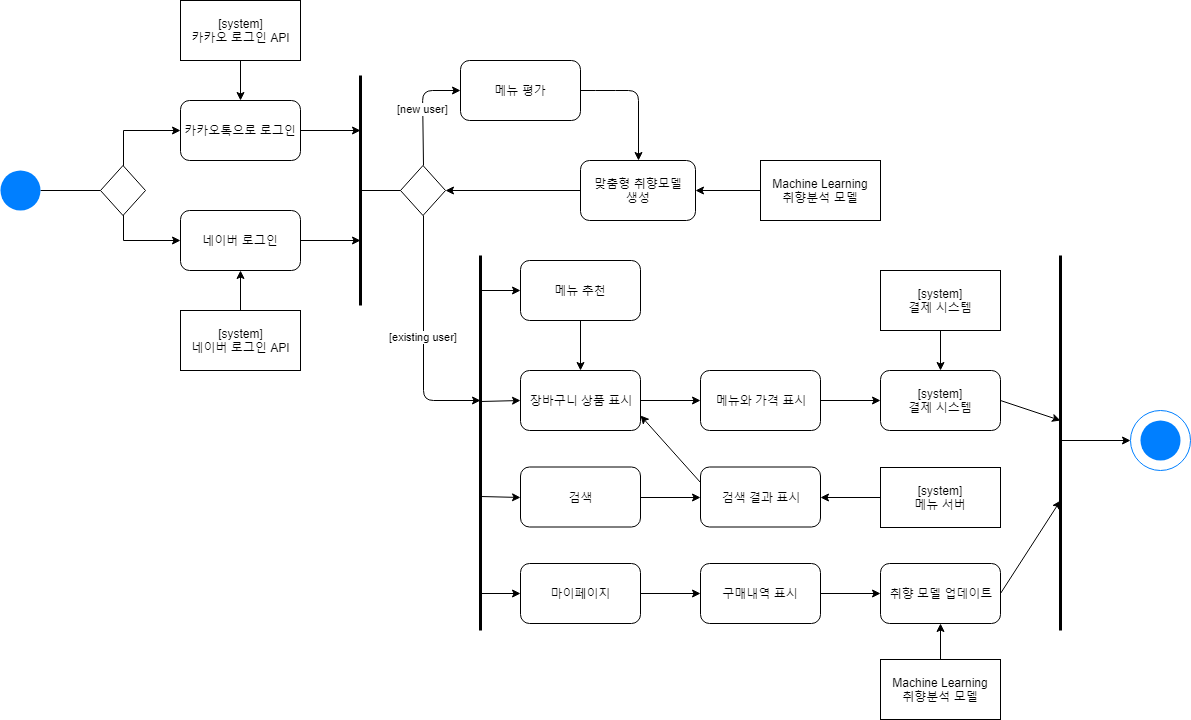

The diagram above was exported from draw.io. Its source (the exported page's mxGraphModel, read from the mxfile embedded in the PNG):
<mxGraphModel dx="994" dy="485" grid="1" gridSize="10" guides="1" tooltips="1" connect="1" arrows="1" fold="1" page="1" pageScale="1" pageWidth="827" pageHeight="1169" math="0" shadow="0">
  <root>
    <mxCell id="0" />
    <mxCell id="1" parent="0" />
    <mxCell id="RV4qRloVb0uZsnan96Ts-1" value="" style="edgeStyle=orthogonalEdgeStyle;rounded=0;orthogonalLoop=1;jettySize=auto;html=1;endArrow=none;endFill=0;" parent="1" source="VrFu0baeYOwyuNClS9It-1" target="VrFu0baeYOwyuNClS9It-2" edge="1">
      <mxGeometry relative="1" as="geometry" />
    </mxCell>
    <mxCell id="VrFu0baeYOwyuNClS9It-1" value="" style="ellipse;whiteSpace=wrap;html=1;aspect=fixed;fillColor=#007FFF;strokeColor=none;" parent="1" vertex="1">
      <mxGeometry x="40" y="190" width="40" height="40" as="geometry" />
    </mxCell>
    <mxCell id="RV4qRloVb0uZsnan96Ts-6" style="edgeStyle=orthogonalEdgeStyle;rounded=0;orthogonalLoop=1;jettySize=auto;html=1;entryX=0;entryY=0.5;entryDx=0;entryDy=0;endArrow=classic;endFill=1;" parent="1" source="VrFu0baeYOwyuNClS9It-2" target="RV4qRloVb0uZsnan96Ts-2" edge="1">
      <mxGeometry relative="1" as="geometry">
        <Array as="points">
          <mxPoint x="163" y="150" />
        </Array>
      </mxGeometry>
    </mxCell>
    <mxCell id="RV4qRloVb0uZsnan96Ts-7" style="edgeStyle=orthogonalEdgeStyle;rounded=0;orthogonalLoop=1;jettySize=auto;html=1;entryX=0;entryY=0.5;entryDx=0;entryDy=0;endArrow=classic;endFill=1;" parent="1" source="VrFu0baeYOwyuNClS9It-2" target="RV4qRloVb0uZsnan96Ts-3" edge="1">
      <mxGeometry relative="1" as="geometry">
        <Array as="points">
          <mxPoint x="163" y="260" />
        </Array>
      </mxGeometry>
    </mxCell>
    <mxCell id="VrFu0baeYOwyuNClS9It-2" value="" style="rhombus;whiteSpace=wrap;html=1;fillColor=#FFFFFF;strokeColor=#000000;gradientColor=none;" parent="1" vertex="1">
      <mxGeometry x="140" y="185" width="45" height="50" as="geometry" />
    </mxCell>
    <mxCell id="VVnrMbqh2iCwd9LmE7xy-9" style="edgeStyle=orthogonalEdgeStyle;rounded=0;orthogonalLoop=1;jettySize=auto;html=1;strokeWidth=1;" edge="1" parent="1" source="RV4qRloVb0uZsnan96Ts-2">
      <mxGeometry relative="1" as="geometry">
        <mxPoint x="400" y="149.9999999999999" as="targetPoint" />
      </mxGeometry>
    </mxCell>
    <mxCell id="RV4qRloVb0uZsnan96Ts-2" value="카카오톡으로 로그인&lt;br&gt;" style="rounded=1;whiteSpace=wrap;html=1;" parent="1" vertex="1">
      <mxGeometry x="220" y="120" width="120" height="60" as="geometry" />
    </mxCell>
    <mxCell id="VVnrMbqh2iCwd9LmE7xy-10" style="edgeStyle=orthogonalEdgeStyle;rounded=0;orthogonalLoop=1;jettySize=auto;html=1;strokeWidth=1;" edge="1" parent="1" source="RV4qRloVb0uZsnan96Ts-3">
      <mxGeometry relative="1" as="geometry">
        <mxPoint x="400" y="260" as="targetPoint" />
      </mxGeometry>
    </mxCell>
    <mxCell id="RV4qRloVb0uZsnan96Ts-3" value="네이버 로그인" style="rounded=1;whiteSpace=wrap;html=1;" parent="1" vertex="1">
      <mxGeometry x="220" y="230" width="120" height="60" as="geometry" />
    </mxCell>
    <mxCell id="VVnrMbqh2iCwd9LmE7xy-1" value="" style="edgeStyle=orthogonalEdgeStyle;rounded=0;orthogonalLoop=1;jettySize=auto;html=1;" edge="1" parent="1" source="RV4qRloVb0uZsnan96Ts-8" target="RV4qRloVb0uZsnan96Ts-2">
      <mxGeometry relative="1" as="geometry" />
    </mxCell>
    <mxCell id="RV4qRloVb0uZsnan96Ts-8" value="[system]&lt;br&gt;카카오 로그인 API" style="rounded=0;whiteSpace=wrap;html=1;" parent="1" vertex="1">
      <mxGeometry x="220" y="20" width="120" height="60" as="geometry" />
    </mxCell>
    <mxCell id="VVnrMbqh2iCwd9LmE7xy-3" style="edgeStyle=orthogonalEdgeStyle;rounded=0;orthogonalLoop=1;jettySize=auto;html=1;entryX=0.5;entryY=1;entryDx=0;entryDy=0;" edge="1" parent="1" source="VVnrMbqh2iCwd9LmE7xy-2" target="RV4qRloVb0uZsnan96Ts-3">
      <mxGeometry relative="1" as="geometry" />
    </mxCell>
    <mxCell id="VVnrMbqh2iCwd9LmE7xy-2" value="[system]&lt;br&gt;네이버 로그인 API" style="rounded=0;whiteSpace=wrap;html=1;" vertex="1" parent="1">
      <mxGeometry x="220" y="330" width="120" height="60" as="geometry" />
    </mxCell>
    <mxCell id="VVnrMbqh2iCwd9LmE7xy-5" value="" style="endArrow=none;html=1;strokeWidth=3;" edge="1" parent="1">
      <mxGeometry width="50" height="50" relative="1" as="geometry">
        <mxPoint x="400" y="325" as="sourcePoint" />
        <mxPoint x="400" y="95" as="targetPoint" />
        <Array as="points">
          <mxPoint x="400" y="135" />
        </Array>
      </mxGeometry>
    </mxCell>
    <mxCell id="m-aKBLNo_Z27cZxX6eki-1" value="" style="rhombus;whiteSpace=wrap;html=1;fillColor=#FFFFFF;strokeColor=#000000;gradientColor=none;" vertex="1" parent="1">
      <mxGeometry x="440" y="185" width="45" height="50" as="geometry" />
    </mxCell>
    <mxCell id="m-aKBLNo_Z27cZxX6eki-3" value="" style="endArrow=none;html=1;entryX=0;entryY=0.5;entryDx=0;entryDy=0;endFill=0;" edge="1" parent="1" target="m-aKBLNo_Z27cZxX6eki-1">
      <mxGeometry width="50" height="50" relative="1" as="geometry">
        <mxPoint x="400" y="210" as="sourcePoint" />
        <mxPoint x="450" y="180" as="targetPoint" />
      </mxGeometry>
    </mxCell>
    <mxCell id="H99z8L_djGEt5v2yT2tI-1" value="메뉴 평가" style="rounded=1;whiteSpace=wrap;html=1;" vertex="1" parent="1">
      <mxGeometry x="500" y="80" width="120" height="60" as="geometry" />
    </mxCell>
    <mxCell id="H99z8L_djGEt5v2yT2tI-2" value="[new user]" style="endArrow=classic;html=1;exitX=0.5;exitY=0;exitDx=0;exitDy=0;entryX=0;entryY=0.5;entryDx=0;entryDy=0;" edge="1" parent="1" source="m-aKBLNo_Z27cZxX6eki-1" target="H99z8L_djGEt5v2yT2tI-1">
      <mxGeometry width="50" height="50" relative="1" as="geometry">
        <mxPoint x="470" y="180" as="sourcePoint" />
        <mxPoint x="490" y="140" as="targetPoint" />
        <Array as="points">
          <mxPoint x="462" y="110" />
        </Array>
      </mxGeometry>
    </mxCell>
    <mxCell id="H99z8L_djGEt5v2yT2tI-3" value="맞춤형 취향모델&lt;br&gt;생성&lt;br&gt;" style="rounded=1;whiteSpace=wrap;html=1;" vertex="1" parent="1">
      <mxGeometry x="620" y="180" width="115" height="60" as="geometry" />
    </mxCell>
    <mxCell id="H99z8L_djGEt5v2yT2tI-4" value="" style="endArrow=classic;html=1;exitX=1;exitY=0.5;exitDx=0;exitDy=0;entryX=0.5;entryY=0;entryDx=0;entryDy=0;" edge="1" parent="1" source="H99z8L_djGEt5v2yT2tI-1" target="H99z8L_djGEt5v2yT2tI-3">
      <mxGeometry width="50" height="50" relative="1" as="geometry">
        <mxPoint x="620" y="140" as="sourcePoint" />
        <mxPoint x="670" y="90" as="targetPoint" />
        <Array as="points">
          <mxPoint x="645" y="110" />
          <mxPoint x="678" y="110" />
        </Array>
      </mxGeometry>
    </mxCell>
    <mxCell id="H99z8L_djGEt5v2yT2tI-5" value="" style="endArrow=classic;html=1;entryX=1;entryY=0.5;entryDx=0;entryDy=0;exitX=0;exitY=0.5;exitDx=0;exitDy=0;" edge="1" parent="1" source="H99z8L_djGEt5v2yT2tI-3" target="m-aKBLNo_Z27cZxX6eki-1">
      <mxGeometry width="50" height="50" relative="1" as="geometry">
        <mxPoint x="550" y="240" as="sourcePoint" />
        <mxPoint x="600" y="190" as="targetPoint" />
      </mxGeometry>
    </mxCell>
    <mxCell id="H99z8L_djGEt5v2yT2tI-6" value="Machine Learning&lt;br&gt;취향분석 모델&lt;br&gt;" style="rounded=0;whiteSpace=wrap;html=1;" vertex="1" parent="1">
      <mxGeometry x="800" y="180" width="120" height="60" as="geometry" />
    </mxCell>
    <mxCell id="H99z8L_djGEt5v2yT2tI-8" value="" style="endArrow=classic;html=1;exitX=0;exitY=0.5;exitDx=0;exitDy=0;entryX=1;entryY=0.5;entryDx=0;entryDy=0;" edge="1" parent="1" source="H99z8L_djGEt5v2yT2tI-6" target="H99z8L_djGEt5v2yT2tI-3">
      <mxGeometry width="50" height="50" relative="1" as="geometry">
        <mxPoint x="740" y="240" as="sourcePoint" />
        <mxPoint x="790" y="190" as="targetPoint" />
      </mxGeometry>
    </mxCell>
    <mxCell id="H99z8L_djGEt5v2yT2tI-11" value="" style="endArrow=none;html=1;strokeWidth=3;" edge="1" parent="1">
      <mxGeometry width="50" height="50" relative="1" as="geometry">
        <mxPoint x="520" y="650" as="sourcePoint" />
        <mxPoint x="520" y="275.0000000000001" as="targetPoint" />
        <Array as="points">
          <mxPoint x="520" y="315" />
        </Array>
      </mxGeometry>
    </mxCell>
    <mxCell id="H99z8L_djGEt5v2yT2tI-15" value="메뉴 추천" style="rounded=1;whiteSpace=wrap;html=1;" vertex="1" parent="1">
      <mxGeometry x="560" y="280" width="120" height="60" as="geometry" />
    </mxCell>
    <mxCell id="H99z8L_djGEt5v2yT2tI-16" value="장바구니 상품 표시" style="rounded=1;whiteSpace=wrap;html=1;" vertex="1" parent="1">
      <mxGeometry x="560" y="390" width="120" height="60" as="geometry" />
    </mxCell>
    <mxCell id="H99z8L_djGEt5v2yT2tI-17" value="검색" style="rounded=1;whiteSpace=wrap;html=1;" vertex="1" parent="1">
      <mxGeometry x="560" y="486.5" width="120" height="60" as="geometry" />
    </mxCell>
    <mxCell id="H99z8L_djGEt5v2yT2tI-18" value="마이페이지" style="rounded=1;whiteSpace=wrap;html=1;" vertex="1" parent="1">
      <mxGeometry x="560" y="583" width="120" height="60" as="geometry" />
    </mxCell>
    <mxCell id="H99z8L_djGEt5v2yT2tI-21" value="" style="endArrow=classic;html=1;entryX=0;entryY=0.5;entryDx=0;entryDy=0;" edge="1" parent="1" target="H99z8L_djGEt5v2yT2tI-15">
      <mxGeometry width="50" height="50" relative="1" as="geometry">
        <mxPoint x="520" y="310" as="sourcePoint" />
        <mxPoint x="570" y="230" as="targetPoint" />
      </mxGeometry>
    </mxCell>
    <mxCell id="H99z8L_djGEt5v2yT2tI-22" value="" style="endArrow=classic;html=1;entryX=0;entryY=0.5;entryDx=0;entryDy=0;" edge="1" parent="1" target="H99z8L_djGEt5v2yT2tI-16">
      <mxGeometry width="50" height="50" relative="1" as="geometry">
        <mxPoint x="520" y="421" as="sourcePoint" />
        <mxPoint x="570" y="390" as="targetPoint" />
      </mxGeometry>
    </mxCell>
    <mxCell id="H99z8L_djGEt5v2yT2tI-23" value="" style="endArrow=classic;html=1;entryX=0;entryY=0.5;entryDx=0;entryDy=0;" edge="1" parent="1" target="H99z8L_djGEt5v2yT2tI-17">
      <mxGeometry width="50" height="50" relative="1" as="geometry">
        <mxPoint x="520" y="516" as="sourcePoint" />
        <mxPoint x="350" y="610" as="targetPoint" />
      </mxGeometry>
    </mxCell>
    <mxCell id="H99z8L_djGEt5v2yT2tI-12" value="[existing user]" style="endArrow=classic;html=1;exitX=0.5;exitY=1;exitDx=0;exitDy=0;" edge="1" parent="1" source="m-aKBLNo_Z27cZxX6eki-1">
      <mxGeometry width="50" height="50" relative="1" as="geometry">
        <mxPoint x="440" y="430" as="sourcePoint" />
        <mxPoint x="520" y="420" as="targetPoint" />
        <Array as="points">
          <mxPoint x="463" y="420" />
        </Array>
      </mxGeometry>
    </mxCell>
    <mxCell id="H99z8L_djGEt5v2yT2tI-24" value="" style="endArrow=classic;html=1;entryX=0;entryY=0.5;entryDx=0;entryDy=0;" edge="1" parent="1" target="H99z8L_djGEt5v2yT2tI-18">
      <mxGeometry width="50" height="50" relative="1" as="geometry">
        <mxPoint x="520" y="613" as="sourcePoint" />
        <mxPoint x="590" y="690" as="targetPoint" />
      </mxGeometry>
    </mxCell>
    <mxCell id="H99z8L_djGEt5v2yT2tI-26" value="메뉴와 가격 표시" style="rounded=1;whiteSpace=wrap;html=1;" vertex="1" parent="1">
      <mxGeometry x="740" y="390" width="120" height="60" as="geometry" />
    </mxCell>
    <mxCell id="H99z8L_djGEt5v2yT2tI-27" value="검색 결과 표시" style="rounded=1;whiteSpace=wrap;html=1;" vertex="1" parent="1">
      <mxGeometry x="740" y="486.5" width="120" height="60" as="geometry" />
    </mxCell>
    <mxCell id="H99z8L_djGEt5v2yT2tI-28" value="구매내역 표시" style="rounded=1;whiteSpace=wrap;html=1;" vertex="1" parent="1">
      <mxGeometry x="740" y="583" width="120" height="60" as="geometry" />
    </mxCell>
    <mxCell id="H99z8L_djGEt5v2yT2tI-29" value="[system]&lt;br&gt;결제 시스템&lt;br&gt;" style="rounded=1;whiteSpace=wrap;html=1;" vertex="1" parent="1">
      <mxGeometry x="920" y="390" width="120" height="60" as="geometry" />
    </mxCell>
    <mxCell id="H99z8L_djGEt5v2yT2tI-30" value="취향 모델 업데이트" style="rounded=1;whiteSpace=wrap;html=1;" vertex="1" parent="1">
      <mxGeometry x="920" y="583" width="120" height="60" as="geometry" />
    </mxCell>
    <mxCell id="H99z8L_djGEt5v2yT2tI-31" value="[system]&lt;br&gt;메뉴 서버&lt;br&gt;" style="rounded=0;whiteSpace=wrap;html=1;" vertex="1" parent="1">
      <mxGeometry x="920" y="487" width="120" height="60" as="geometry" />
    </mxCell>
    <mxCell id="H99z8L_djGEt5v2yT2tI-32" value="[system]&lt;br&gt;결제 시스템&lt;br&gt;" style="rounded=0;whiteSpace=wrap;html=1;" vertex="1" parent="1">
      <mxGeometry x="920" y="290" width="120" height="60" as="geometry" />
    </mxCell>
    <mxCell id="H99z8L_djGEt5v2yT2tI-33" value="&lt;span&gt;Machine Learning&lt;/span&gt;&lt;br&gt;&lt;span&gt;취향분석 모델&lt;/span&gt;" style="rounded=0;whiteSpace=wrap;html=1;" vertex="1" parent="1">
      <mxGeometry x="920" y="679" width="120" height="60" as="geometry" />
    </mxCell>
    <mxCell id="H99z8L_djGEt5v2yT2tI-34" value="" style="endArrow=none;html=1;strokeWidth=3;" edge="1" parent="1">
      <mxGeometry width="50" height="50" relative="1" as="geometry">
        <mxPoint x="1100" y="650" as="sourcePoint" />
        <mxPoint x="1100" y="275" as="targetPoint" />
        <Array as="points">
          <mxPoint x="1100" y="315" />
        </Array>
      </mxGeometry>
    </mxCell>
    <mxCell id="bXTMRJeKCP66uxMgnhtq-1" value="" style="endArrow=classic;html=1;exitX=0.5;exitY=1;exitDx=0;exitDy=0;entryX=0.5;entryY=0;entryDx=0;entryDy=0;" edge="1" parent="1" source="H99z8L_djGEt5v2yT2tI-15" target="H99z8L_djGEt5v2yT2tI-16">
      <mxGeometry width="50" height="50" relative="1" as="geometry">
        <mxPoint x="670" y="390" as="sourcePoint" />
        <mxPoint x="720" y="340" as="targetPoint" />
      </mxGeometry>
    </mxCell>
    <mxCell id="bXTMRJeKCP66uxMgnhtq-2" value="" style="endArrow=classic;html=1;exitX=1;exitY=0.5;exitDx=0;exitDy=0;entryX=0;entryY=0.5;entryDx=0;entryDy=0;" edge="1" parent="1" source="H99z8L_djGEt5v2yT2tI-16" target="H99z8L_djGEt5v2yT2tI-26">
      <mxGeometry width="50" height="50" relative="1" as="geometry">
        <mxPoint x="710" y="380" as="sourcePoint" />
        <mxPoint x="760" y="330" as="targetPoint" />
      </mxGeometry>
    </mxCell>
    <mxCell id="bXTMRJeKCP66uxMgnhtq-3" value="" style="endArrow=classic;html=1;exitX=1;exitY=0.5;exitDx=0;exitDy=0;entryX=0;entryY=0.5;entryDx=0;entryDy=0;" edge="1" parent="1" source="H99z8L_djGEt5v2yT2tI-26" target="H99z8L_djGEt5v2yT2tI-29">
      <mxGeometry width="50" height="50" relative="1" as="geometry">
        <mxPoint x="850" y="380" as="sourcePoint" />
        <mxPoint x="900" y="330" as="targetPoint" />
      </mxGeometry>
    </mxCell>
    <mxCell id="bXTMRJeKCP66uxMgnhtq-4" value="" style="endArrow=classic;html=1;exitX=0.5;exitY=1;exitDx=0;exitDy=0;entryX=0.5;entryY=0;entryDx=0;entryDy=0;" edge="1" parent="1" source="H99z8L_djGEt5v2yT2tI-32" target="H99z8L_djGEt5v2yT2tI-29">
      <mxGeometry width="50" height="50" relative="1" as="geometry">
        <mxPoint x="840" y="370" as="sourcePoint" />
        <mxPoint x="890" y="320" as="targetPoint" />
      </mxGeometry>
    </mxCell>
    <mxCell id="bXTMRJeKCP66uxMgnhtq-5" value="" style="endArrow=classic;html=1;exitX=1;exitY=0.5;exitDx=0;exitDy=0;entryX=0;entryY=0.5;entryDx=0;entryDy=0;" edge="1" parent="1" source="H99z8L_djGEt5v2yT2tI-17" target="H99z8L_djGEt5v2yT2tI-27">
      <mxGeometry width="50" height="50" relative="1" as="geometry">
        <mxPoint x="650" y="780" as="sourcePoint" />
        <mxPoint x="700" y="730" as="targetPoint" />
      </mxGeometry>
    </mxCell>
    <mxCell id="bXTMRJeKCP66uxMgnhtq-6" value="" style="endArrow=classic;html=1;exitX=0;exitY=0.5;exitDx=0;exitDy=0;entryX=1;entryY=0.5;entryDx=0;entryDy=0;" edge="1" parent="1" source="H99z8L_djGEt5v2yT2tI-31" target="H99z8L_djGEt5v2yT2tI-27">
      <mxGeometry width="50" height="50" relative="1" as="geometry">
        <mxPoint x="870" y="600" as="sourcePoint" />
        <mxPoint x="900" y="560" as="targetPoint" />
      </mxGeometry>
    </mxCell>
    <mxCell id="bXTMRJeKCP66uxMgnhtq-7" value="" style="endArrow=classic;html=1;exitX=1;exitY=0.5;exitDx=0;exitDy=0;entryX=0;entryY=0.5;entryDx=0;entryDy=0;" edge="1" parent="1" source="H99z8L_djGEt5v2yT2tI-18" target="H99z8L_djGEt5v2yT2tI-28">
      <mxGeometry width="50" height="50" relative="1" as="geometry">
        <mxPoint x="700" y="650" as="sourcePoint" />
        <mxPoint x="730" y="640" as="targetPoint" />
      </mxGeometry>
    </mxCell>
    <mxCell id="bXTMRJeKCP66uxMgnhtq-8" value="" style="endArrow=classic;html=1;exitX=1;exitY=0.5;exitDx=0;exitDy=0;entryX=0;entryY=0.5;entryDx=0;entryDy=0;" edge="1" parent="1" source="H99z8L_djGEt5v2yT2tI-28" target="H99z8L_djGEt5v2yT2tI-30">
      <mxGeometry width="50" height="50" relative="1" as="geometry">
        <mxPoint x="850" y="770" as="sourcePoint" />
        <mxPoint x="900" y="720" as="targetPoint" />
      </mxGeometry>
    </mxCell>
    <mxCell id="bXTMRJeKCP66uxMgnhtq-9" value="" style="endArrow=classic;html=1;exitX=0.5;exitY=0;exitDx=0;exitDy=0;entryX=0.5;entryY=1;entryDx=0;entryDy=0;" edge="1" parent="1" source="H99z8L_djGEt5v2yT2tI-33" target="H99z8L_djGEt5v2yT2tI-30">
      <mxGeometry width="50" height="50" relative="1" as="geometry">
        <mxPoint x="890" y="700" as="sourcePoint" />
        <mxPoint x="940" y="650" as="targetPoint" />
      </mxGeometry>
    </mxCell>
    <mxCell id="bXTMRJeKCP66uxMgnhtq-10" value="" style="endArrow=classic;html=1;exitX=0;exitY=0.25;exitDx=0;exitDy=0;entryX=1;entryY=0.75;entryDx=0;entryDy=0;" edge="1" parent="1" source="H99z8L_djGEt5v2yT2tI-27" target="H99z8L_djGEt5v2yT2tI-16">
      <mxGeometry width="50" height="50" relative="1" as="geometry">
        <mxPoint x="700" y="500" as="sourcePoint" />
        <mxPoint x="750" y="450" as="targetPoint" />
      </mxGeometry>
    </mxCell>
    <mxCell id="bXTMRJeKCP66uxMgnhtq-11" value="" style="endArrow=classic;html=1;exitX=1;exitY=0.5;exitDx=0;exitDy=0;" edge="1" parent="1" source="H99z8L_djGEt5v2yT2tI-29">
      <mxGeometry width="50" height="50" relative="1" as="geometry">
        <mxPoint x="1120" y="420" as="sourcePoint" />
        <mxPoint x="1100" y="440" as="targetPoint" />
      </mxGeometry>
    </mxCell>
    <mxCell id="bXTMRJeKCP66uxMgnhtq-12" value="" style="endArrow=classic;html=1;exitX=1;exitY=0.5;exitDx=0;exitDy=0;" edge="1" parent="1" source="H99z8L_djGEt5v2yT2tI-30">
      <mxGeometry width="50" height="50" relative="1" as="geometry">
        <mxPoint x="1090" y="770" as="sourcePoint" />
        <mxPoint x="1100" y="520" as="targetPoint" />
      </mxGeometry>
    </mxCell>
    <mxCell id="pc6H2jjHoGAJUHU-_nsG-1" value="" style="ellipse;whiteSpace=wrap;html=1;aspect=fixed;fillColor=#007FFF;strokeColor=none;" vertex="1" parent="1">
      <mxGeometry x="1180" y="440" width="40" height="40" as="geometry" />
    </mxCell>
    <mxCell id="pc6H2jjHoGAJUHU-_nsG-5" value="" style="ellipse;whiteSpace=wrap;html=1;aspect=fixed;fillColor=none;strokeColor=#007FFF;" vertex="1" parent="1">
      <mxGeometry x="1170" y="430" width="60" height="60" as="geometry" />
    </mxCell>
    <mxCell id="pc6H2jjHoGAJUHU-_nsG-6" value="" style="endArrow=classic;html=1;entryX=0;entryY=0.5;entryDx=0;entryDy=0;" edge="1" parent="1" target="pc6H2jjHoGAJUHU-_nsG-5">
      <mxGeometry width="50" height="50" relative="1" as="geometry">
        <mxPoint x="1100" y="460" as="sourcePoint" />
        <mxPoint x="1150" y="580" as="targetPoint" />
      </mxGeometry>
    </mxCell>
  </root>
</mxGraphModel>